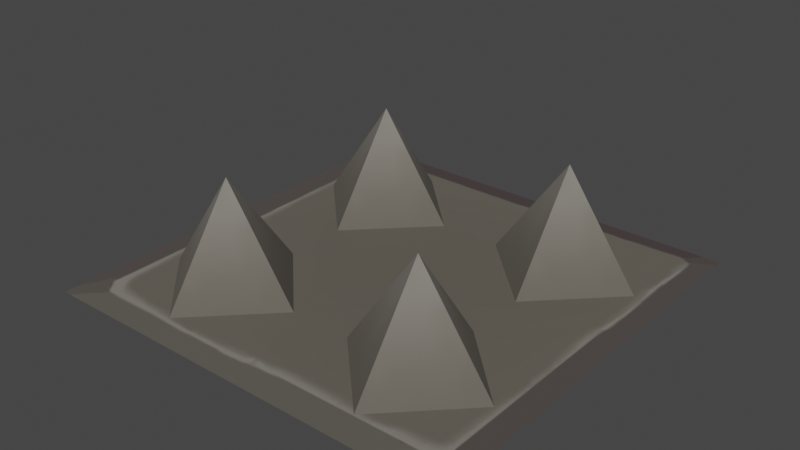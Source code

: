 # Source: iron_spikes.blend  (saved by Blender 3.4.6; exported with 4.5.12 LTS)
import bpy
from mathutils import Matrix  # noqa: F401  (used for matrix-valued properties, if any)

bpy.ops.wm.read_factory_settings(use_empty=True)
scene = bpy.context.scene
scene.name = 'Scene'

# ---- collections
col_collection = bpy.data.collections.new('Collection'); scene.collection.children.link(col_collection)

# ---- images (referenced by path relative to the original .blend; pixels are not part of the script)
import os
ASSET_DIR = os.environ.get("B2B_ASSET_DIR", "")  # directory of the original .blend (textures are referenced by path, not embedded)
HERE = os.path.dirname(os.path.abspath(__file__))  # packed textures are extracted next to this script under _unpacked/

def load_image(name, relpath, width, height, colorspace="sRGB"):
    """Load a texture the original file referenced (path relative to the .blend, or extracted next to this script)."""
    p = next((c for c in (os.path.join(HERE, relpath), os.path.join(ASSET_DIR, relpath)) if relpath and os.path.exists(c)), "")
    if p:
        img = bpy.data.images.load(p, check_existing=True)
        img.name = name
    else:  # same state as the original file: an image datablock whose file is absent (Cycles renders it pink)
        img = bpy.data.images.new(name, width, height)
        img.source = "FILE"
        img.filepath = "//" + (relpath or name)
    img.colorspace_settings.name = colorspace
    return img
img_image_0 = load_image('Image_0', '_unpacked/Image_0.ef87bdc0.png', 256, 256, 'sRGB')

# ---- materials (node trees are filled in below, after node groups)
mat_metal_plate = bpy.data.materials.new('metal_plate')
mat_metal_plate.use_backface_culling = True
mat_metal_plate.use_transparent_shadow = False

# ---- material node trees
mat_metal_plate.use_nodes = True; mat_metal_plate.node_tree.nodes.clear()
_N = mat_metal_plate.node_tree.nodes; _L = mat_metal_plate.node_tree.links
n0 = _N.new('ShaderNodeBsdfPrincipled'); n0.name = 'Principled BSDF'; n0.location = (10, 300)
n0.distribution = 'GGX'
n0.subsurface_method = 'RANDOM_WALK_SKIN'
n0.inputs[2].default_value = 1.0
n0.inputs[27].default_value = (0.0, 0.0, 0.0, 1.0)
n0.inputs[28].default_value = 1.0
n1 = _N.new('ShaderNodeOutputMaterial'); n1.name = 'Material Output'; n1.location = (320, 270)
n2 = _N.new('ShaderNodeTexImage'); n2.name = 'Image Texture'; n2.location = (-440, 210)
n2.label = 'BASE COLOR'
n2.image = img_image_0
_L.new(n0.outputs[0], n1.inputs[0])
_L.new(n2.outputs[0], n0.inputs[0])
_L.new(n2.outputs[1], n0.inputs[4])
n1.is_active_output = True

# ---- world
world_world = bpy.data.worlds.new('World'); scene.world = world_world
world_world.use_nodes = True; world_world.node_tree.nodes.clear()
_N = world_world.node_tree.nodes; _L = world_world.node_tree.links
n0 = _N.new('ShaderNodeOutputWorld'); n0.name = 'World Output'; n0.location = (300, 300)
n1 = _N.new('ShaderNodeBackground'); n1.name = 'Background'; n1.location = (10, 300)
n1.inputs[0].default_value = (0.05088, 0.05088, 0.05088, 1.0)
_L.new(n1.outputs[0], n0.inputs[0])
n0.is_active_output = True
world_world.color = (0.05088, 0.05088, 0.05088)
world_world.use_sun_shadow = False
world_world.sun_shadow_jitter_overblur = 0.0

# ---- meshes
me_rsrc_world_dynamic_traps_n_hazards_hazard_ironspikes_mesh_0 = bpy.data.meshes.new('rsrc.world.dynamic.traps_n_hazards.hazard_ironspikes-Mesh[0]')
me_rsrc_world_dynamic_traps_n_hazards_hazard_ironspikes_mesh_0.from_pydata([(0.07322, -5e-05, 0.75), (0.25, -5e-05, 0.5732), (0.4268, -5e-05, 0.75), (0.25, -5e-05, 0.9268), (0.25, -0.25, 0.75), (0.07322, -5e-05, 0.25), (0.25, -0.25, 0.25), (0.25, -5e-05, 0.07322), (0.4268, -5e-05, 0.25), (0.25, -5e-05, 0.4268), (0.75, -5e-05, 0.07322), (0.75, -0.25, 0.25), (0.9268, -5e-05, 0.25), (0.75, -5e-05, 0.4268), (0.5732, -5e-05, 0.25), (0.75, -5e-05, 0.5732), (0.9268, -5e-05, 0.75), (0.75, -0.25, 0.75), (0.75, -5e-05, 0.9268), (0.5732, -5e-05, 0.75), (0.0, 0.0, 0.0), (1.0, 0.0, 0.0), (1.0, 0.0, 1.0), (0.0, 0.0, 1.0)], [], [(4, 0, 1), (4, 1, 2), (4, 2, 3), (4, 3, 0), (6, 5, 7), (6, 7, 8), (6, 8, 9), (6, 9, 5), (11, 14, 10), (11, 10, 12), (11, 12, 13), (11, 13, 14), (17, 19, 15), (17, 15, 16), (17, 16, 18), (17, 18, 19), (20, 21, 22), (22, 23, 20)])
_uv = me_rsrc_world_dynamic_traps_n_hazards_hazard_ironspikes_mesh_0.uv_layers.new(name='UVMap')
_uv.uv.foreach_set('vector', [-0.1566, 0.07598, -0.1409, 0.1072, -0.1722, 0.1072, -0.1566, 0.07598, -0.1409, 0.1072, -0.1722, 0.1072, -0.1566, 0.07598, -0.1409, 0.1072, -0.1722, 0.1072, -0.1566, 0.07598, -0.1409, 0.1072, -0.1722, 0.1072, -0.1566, 0.07598, -0.1409, 0.1072, -0.1722, 0.1072, -0.1566, 0.07598, -0.1409, 0.1072, -0.1722, 0.1072, -0.1566, 0.07598, -0.1409, 0.1072, -0.1722, 0.1072, -0.1566, 0.07598, -0.1409, 0.1072, -0.1722, 0.1072, -0.1566, 0.07598, -0.1409, 0.1072, -0.1722, 0.1072, -0.1566, 0.07598, -0.1409, 0.1072, -0.1722, 0.1072, -0.1566, 0.07598, -0.1409, 0.1072, -0.1722, 0.1072, -0.1566, 0.07598, -0.1409, 0.1072, -0.1722, 0.1072, -0.1566, 0.07598, -0.1409, 0.1072, -0.1722, 0.1072, -0.1566, 0.07598, -0.1409, 0.1072, -0.1722, 0.1072, -0.1566, 0.07598, -0.1409, 0.1072, -0.1722, 0.1072, -0.1566, 0.07598, -0.1409, 0.1072, -0.1722, 0.1072, 0.0, 0.0, 1.0, 0.0, 1.0, 1.0, 1.0, 1.0, 0.0, 1.0, 0.0, 0.0])
me_rsrc_world_dynamic_traps_n_hazards_hazard_ironspikes_mesh_0.materials.append(mat_metal_plate)
me_rsrc_world_dynamic_traps_n_hazards_hazard_ironspikes_mesh_0.update()
me_rsrc_world_dynamic_traps_n_hazards_hazard_ironspikes_mesh_0.normals_split_custom_set([tuple(v) for v in zip(*[iter([-0.6325, -0.4472, -0.6325, -0.6325, -0.4472, -0.6325, -0.6325, -0.4472, -0.6325, 0.6325, -0.4472, -0.6325, 0.6325, -0.4472, -0.6325, 0.6325, -0.4472, -0.6325, 0.6325, -0.4472, 0.6325, 0.6325, -0.4472, 0.6325, 0.6325, -0.4472, 0.6325, -0.6325, -0.4472, 0.6325, -0.6325, -0.4472, 0.6325, -0.6325, -0.4472, 0.6325, -0.6325, -0.4472, -0.6325, -0.6325, -0.4472, -0.6325, -0.6325, -0.4472, -0.6325, 0.6325, -0.4472, -0.6325, 0.6325, -0.4472, -0.6325, 0.6325, -0.4472, -0.6325, 0.6325, -0.4472, 0.6325, 0.6325, -0.4472, 0.6325, 0.6325, -0.4472, 0.6325, -0.6325, -0.4472, 0.6325, -0.6325, -0.4472, 0.6325, -0.6325, -0.4472, 0.6325, -0.6325, -0.4472, -0.6325, -0.6325, -0.4472, -0.6325, -0.6325, -0.4472, -0.6325, 0.6325, -0.4472, -0.6325, 0.6325, -0.4472, -0.6325, 0.6325, -0.4472, -0.6325, 0.6325, -0.4472, 0.6325, 0.6325, -0.4472, 0.6325, 0.6325, -0.4472, 0.6325, -0.6325, -0.4472, 0.6325, -0.6325, -0.4472, 0.6325, -0.6325, -0.4472, 0.6325, -0.6325, -0.4472, -0.6325, -0.6325, -0.4472, -0.6325, -0.6325, -0.4472, -0.6325, 0.6325, -0.4472, -0.6325, 0.6325, -0.4472, -0.6325, 0.6325, -0.4472, -0.6325, 0.6325, -0.4472, 0.6325, 0.6325, -0.4472, 0.6325, 0.6325, -0.4472, 0.6325, -0.6325, -0.4472, 0.6325, -0.6325, -0.4472, 0.6325, -0.6325, -0.4472, 0.6325, 0.0, -1.0, 0.0, 0.0, -1.0, 0.0, 0.0, -1.0, 0.0, 0.0, -1.0, 0.0, 0.0, -1.0, 0.0, 0.0, -1.0, 0.0])] * 3)])

# ---- objects
ob_traps_n_hazards_hazard_ironspikes_mesh_0 = bpy.data.objects.new('traps_n_hazards.hazard_ironspikes-Mesh[0]', me_rsrc_world_dynamic_traps_n_hazards_hazard_ironspikes_mesh_0)

# ---- transforms, parenting, visibility, modifiers, constraints
ob_traps_n_hazards_hazard_ironspikes_mesh_0.location = (0.0, 0.0, 0.0)
ob_traps_n_hazards_hazard_ironspikes_mesh_0.rotation_mode = 'QUATERNION'
ob_traps_n_hazards_hazard_ironspikes_mesh_0.rotation_quaternion = (0.7071, -0.7071, -1.57e-16, -9.358e-24)

# ---- collection membership
scene.collection.objects.link(ob_traps_n_hazards_hazard_ironspikes_mesh_0)

# ---- scene / render settings (as saved in the file)
scene.frame_start = 1; scene.frame_end = 250; scene.frame_set(1)
scene.render.engine = 'BLENDER_EEVEE_NEXT'
scene.cycles.sampling_pattern = 'TABULATED_SOBOL'
scene.cycles.use_light_tree = False
scene.view_settings.view_transform = 'Filmic'
bpy.context.view_layer.update()

# ---- added for rendering (the .blend has no active camera and no usable light): camera, sun
cam_auto = bpy.data.cameras.new('AutoCamera')
cam_auto.lens = 50.0
cam_auto.sensor_width = 36.0
cam_auto.clip_end = 1000.0
ob_auto_camera = bpy.data.objects.new('AutoCamera', cam_auto)
scene.collection.objects.link(ob_auto_camera)
ob_auto_camera.location = (1.82876, -1.09451, 1.18803)
ob_auto_camera.rotation_euler = (1.09748, -7.21219e-08, 0.694738)
scene.camera = ob_auto_camera
light_auto_sun = bpy.data.lights.new('AutoSun', 'SUN')
light_auto_sun.energy = 3.0
light_auto_sun.angle = 0.0523599
ob_auto_sun = bpy.data.objects.new('AutoSun', light_auto_sun)
scene.collection.objects.link(ob_auto_sun)
ob_auto_sun.rotation_euler = (0.872665, 0.174533, 0.523599)
bpy.context.view_layer.update()
